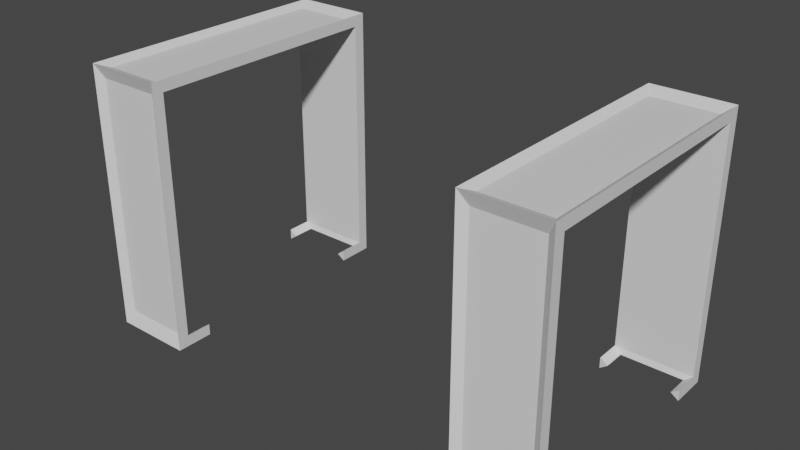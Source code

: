 # Source: shippingcrane.blend  (saved by Blender 3.4.6; exported with 4.5.12 LTS)
import bpy
from mathutils import Matrix  # noqa: F401  (used for matrix-valued properties, if any)

bpy.ops.wm.read_factory_settings(use_empty=True)
scene = bpy.context.scene
scene.name = 'Scene'

# ---- collections
col_collection = bpy.data.collections.new('Collection'); scene.collection.children.link(col_collection)

# ---- materials (node trees are filled in below, after node groups)
mat_material_002 = bpy.data.materials.new('Material.002')
mat_material_002.alpha_threshold = 0.0
mat_material_002.use_transparent_shadow = False
mat_material_002.roughness = 0.5
mat_material_002.line_color = (0.0, 0.0, 0.0, 1.0)

# ---- material node trees
mat_material_002.use_nodes = True; mat_material_002.node_tree.nodes.clear()
_N = mat_material_002.node_tree.nodes; _L = mat_material_002.node_tree.links
n0 = _N.new('ShaderNodeOutputMaterial'); n0.name = 'Material Output'; n0.location = (300, 300)
n1 = _N.new('ShaderNodeBsdfPrincipled'); n1.name = 'Principled BSDF'; n1.location = (10, 300)
n1.distribution = 'GGX'
n1.subsurface_method = 'RANDOM_WALK_SKIN'
n1.inputs[3].default_value = 1.45
n1.inputs[27].default_value = (0.0, 0.0, 0.0, 1.0)
n1.inputs[28].default_value = 1.0
_L.new(n1.outputs[0], n0.inputs[0])
n0.is_active_output = True

# ---- world
world_world = bpy.data.worlds.new('World'); scene.world = world_world
world_world.use_nodes = True; world_world.node_tree.nodes.clear()
_N = world_world.node_tree.nodes; _L = world_world.node_tree.links
n0 = _N.new('ShaderNodeOutputWorld'); n0.name = 'World Output'; n0.location = (300, 300)
n1 = _N.new('ShaderNodeBackground'); n1.name = 'Background'; n1.location = (10, 300)
n1.inputs[0].default_value = (0.05088, 0.05088, 0.05088, 1.0)
_L.new(n1.outputs[0], n0.inputs[0])
n0.is_active_output = True
world_world.color = (0.05088, 0.05088, 0.05088)
world_world.use_sun_shadow = False
world_world.sun_shadow_jitter_overblur = 0.0

# ---- meshes
me_cube_002 = bpy.data.meshes.new('Cube.002')
me_cube_002.from_pydata([(-4.572, -2.331, 1.022), (-4.572, -2.546, 0.8066), (-3.048, -2.331, 1.022), (-3.048, -2.546, 0.8066), (3.048, -2.331, 1.022), (3.048, -2.546, 0.8066), (4.572, -2.331, 1.022), (4.572, -2.546, 0.8066), (-4.572, 2.331, 5.683), (-4.572, 2.546, 5.899), (-3.048, 2.331, 5.683), (-3.048, 2.546, 5.899), (3.048, 2.331, 5.683), (3.048, 2.546, 5.899), (4.572, 2.331, 5.683), (4.572, 2.546, 5.899), (-4.572, -2.331, 5.683), (-4.572, -2.546, 5.899), (-3.048, -2.331, 5.683), (-3.048, -2.546, 5.899), (3.048, -2.331, 5.683), (3.048, -2.546, 5.899), (4.572, -2.331, 5.683), (4.572, -2.546, 5.899), (4.572, 2.331, 1.022), (4.572, 2.546, 0.8066), (3.048, 2.331, 1.022), (3.048, 2.546, 0.8066), (-3.048, 2.331, 1.022), (-3.048, 2.546, 0.8066), (-4.572, 2.331, 1.022), (-4.572, 2.546, 0.8066), (4.42, 2.438, 1.067), (3.2, 2.438, 1.067), (3.2, 2.438, 5.639), (4.42, 2.438, 5.639), (-3.2, 2.438, 1.067), (-4.42, 2.438, 1.067), (-4.42, 2.438, 5.639), (-3.2, 2.438, 5.639), (-4.42, -2.286, 0.9144), (-4.42, 2.286, 0.9144), (-3.2, 2.286, 0.9144), (-3.2, -2.286, 0.9144), (3.2, -2.286, 0.9144), (3.2, 2.286, 0.9144), (4.42, 2.286, 0.9144), (4.42, -2.286, 0.9144), (-4.42, 2.286, 5.791), (-4.42, -2.286, 5.791), (-3.2, -2.286, 5.791), (-3.2, 2.286, 5.791), (3.2, 2.286, 5.791), (3.2, -2.286, 5.791), (4.42, -2.286, 5.791), (4.42, 2.286, 5.791), (4.42, -2.438, 5.639), (3.2, -2.438, 5.639), (3.2, -2.438, 1.067), (4.42, -2.438, 1.067), (-3.2, -2.438, 5.639), (-4.42, -2.438, 5.639), (-4.42, -2.438, 1.067), (-3.2, -2.438, 1.067), (4.572, 1.829, 1.022), (4.572, -1.829, 1.022), (4.572, -1.829, 0.8066), (4.572, 1.829, 0.8066), (4.42, 1.829, 0.9144), (4.42, -1.829, 0.9144), (-3.2, 1.829, 0.9144), (-3.2, -1.829, 0.9144), (-3.048, -1.829, 1.022), (-3.048, 1.829, 1.022), (-3.048, 1.829, 0.8066), (-3.048, -1.829, 0.8066), (3.048, -1.829, 1.022), (3.048, 1.829, 1.022), (3.048, 1.829, 0.8066), (3.048, -1.829, 0.8066), (3.2, -1.829, 0.9144), (3.2, 1.829, 0.9144), (-4.572, -1.829, 1.022), (-4.572, 1.829, 1.022), (-4.572, 1.829, 0.8066), (-4.572, -1.829, 0.8066), (-4.42, -1.829, 0.9144), (-4.42, 1.829, 0.9144)], [], [(8, 9, 31, 30), (64, 67, 25, 24), (24, 25, 15, 14), (28, 29, 11, 10), (12, 13, 27, 26), (33, 32, 25, 27), (33, 34, 12, 26), (34, 33, 27, 13), (35, 34, 13, 15), (35, 32, 24, 14), (32, 35, 15, 25), (82, 85, 1, 0), (76, 79, 5, 4), (37, 36, 29, 31), (37, 38, 8, 30), (38, 37, 31, 9), (39, 38, 9, 11), (39, 36, 28, 10), (36, 39, 11, 29), (73, 74, 29, 28), (87, 41, 30, 83), (86, 40, 1, 85), (41, 42, 28, 30), (42, 41, 31, 29), (71, 43, 2, 72), (70, 42, 29, 74), (43, 40, 0, 2), (40, 43, 3, 1), (16, 17, 9, 8), (20, 21, 13, 12), (81, 45, 26, 77), (80, 44, 5, 79), (45, 46, 24, 26), (46, 45, 27, 25), (69, 47, 6, 65), (68, 46, 25, 67), (47, 44, 4, 6), (44, 47, 7, 5), (10, 11, 19, 18), (48, 49, 16, 8), (49, 48, 9, 17), (50, 49, 17, 19), (50, 51, 10, 18), (51, 50, 19, 11), (18, 10, 8, 16), (48, 51, 11, 9), (18, 19, 3, 2), (22, 23, 7, 6), (52, 53, 20, 12), (53, 52, 13, 21), (12, 14, 24, 26), (54, 53, 21, 23), (54, 55, 14, 22), (55, 54, 23, 15), (20, 22, 14, 12), (52, 55, 15, 13), (4, 5, 21, 20), (57, 56, 23, 21), (57, 58, 4, 20), (58, 57, 21, 5), (20, 4, 6, 22), (59, 58, 5, 7), (59, 56, 22, 6), (56, 59, 7, 23), (14, 15, 23, 22), (28, 30, 8, 10), (61, 60, 19, 17), (61, 62, 0, 16), (62, 61, 17, 1), (18, 16, 0, 2), (63, 62, 1, 3), (63, 60, 18, 2), (60, 63, 3, 19), (0, 1, 17, 16), (47, 69, 66, 7), (46, 68, 64, 24), (6, 7, 66, 65), (43, 71, 75, 3), (42, 70, 73, 28), (2, 3, 75, 72), (45, 81, 78, 27), (78, 81, 77), (44, 80, 76, 4), (66, 69, 65), (26, 27, 78, 77), (79, 76, 80), (41, 87, 84, 31), (85, 82, 86), (40, 86, 82, 0), (75, 71, 72), (30, 31, 84, 83), (84, 87, 83), (67, 64, 68), (74, 73, 70), (35, 32, 33, 34), (59, 56, 57, 58), (55, 52, 53, 54), (36, 37, 38, 48, 51, 39), (51, 48, 49, 50), (63, 60, 61, 62)])
_uv = me_cube_002.uv_layers.new(name='UVMap')
_uv.uv.foreach_set('vector', [0.625, 0.3, 0.625, 0.3, 0.375, 0.3, 0.375, 0.3, 0.3583, 0.55, 0.3583, 0.55, 0.375, 0.45, 0.375, 0.45, 0.375, 0.45, 0.375, 0.45, 0.625, 0.45, 0.625, 0.45, 0.375, 0.35, 0.375, 0.35, 0.625, 0.35, 0.625, 0.35, 0.625, 0.4, 0.625, 0.4, 0.375, 0.4, 0.375, 0.4, 0.375, 0.4, 0.375, 0.45, 0.375, 0.45, 0.375, 0.4, 0.375, 0.4, 0.625, 0.4, 0.625, 0.4, 0.375, 0.4, 0.625, 0.4, 0.375, 0.4, 0.375, 0.4, 0.625, 0.4, 0.625, 0.45, 0.625, 0.4, 0.625, 0.4, 0.625, 0.45, 0.625, 0.45, 0.375, 0.45, 0.375, 0.45, 0.625, 0.45, 0.375, 0.45, 0.625, 0.45, 0.625, 0.45, 0.375, 0.45, 0.2417, 0.6, 0.2417, 0.6, 0.175, 0.75, 0.175, 0.75, 0.3083, 0.6333, 0.3083, 0.6333, 0.275, 0.75, 0.275, 0.75, 0.375, 0.3, 0.375, 0.35, 0.375, 0.35, 0.375, 0.3, 0.375, 0.3, 0.625, 0.3, 0.625, 0.3, 0.375, 0.3, 0.625, 0.3, 0.375, 0.3, 0.375, 0.3, 0.625, 0.3, 0.625, 0.35, 0.625, 0.3, 0.625, 0.3, 0.625, 0.35, 0.625, 0.35, 0.375, 0.35, 0.375, 0.35, 0.625, 0.35, 0.375, 0.35, 0.625, 0.35, 0.625, 0.35, 0.375, 0.35, 0.325, 0.4833, 0.325, 0.4833, 0.375, 0.35, 0.375, 0.35, 0.3083, 0.45, 0.375, 0.3, 0.375, 0.3, 0.3083, 0.45, 0.2417, 0.6, 0.175, 0.75, 0.175, 0.75, 0.2417, 0.6, 0.375, 0.3, 0.375, 0.35, 0.375, 0.35, 0.375, 0.3, 0.375, 0.35, 0.375, 0.3, 0.375, 0.3, 0.375, 0.35, 0.275, 0.6167, 0.225, 0.75, 0.225, 0.75, 0.275, 0.6167, 0.325, 0.4833, 0.375, 0.35, 0.375, 0.35, 0.325, 0.4833, 0.225, 0.75, 0.175, 0.75, 0.175, 0.75, 0.225, 0.75, 0.175, 0.75, 0.225, 0.75, 0.225, 0.75, 0.175, 0.75, 0.625, 0.95, 0.625, 0.95, 0.825, 0.5, 0.825, 0.5, 0.625, 0.85, 0.625, 0.85, 0.725, 0.5, 0.725, 0.5, 0.3417, 0.5167, 0.375, 0.4, 0.375, 0.4, 0.3417, 0.5167, 0.3083, 0.6333, 0.275, 0.75, 0.275, 0.75, 0.3083, 0.6333, 0.375, 0.4, 0.375, 0.45, 0.375, 0.45, 0.375, 0.4, 0.375, 0.45, 0.375, 0.4, 0.375, 0.4, 0.375, 0.45, 0.3417, 0.65, 0.325, 0.75, 0.325, 0.75, 0.3417, 0.65, 0.3583, 0.55, 0.375, 0.45, 0.375, 0.45, 0.3583, 0.55, 0.325, 0.75, 0.275, 0.75, 0.275, 0.75, 0.325, 0.75, 0.275, 0.75, 0.325, 0.75, 0.325, 0.75, 0.275, 0.75, 0.775, 0.5, 0.775, 0.5, 0.625, 0.9, 0.625, 0.9, 0.825, 0.5, 0.625, 0.95, 0.625, 0.95, 0.825, 0.5, 0.625, 0.95, 0.825, 0.5, 0.825, 0.5, 0.625, 0.95, 0.625, 0.9, 0.625, 0.95, 0.625, 0.95, 0.625, 0.9, 0.625, 0.9, 0.775, 0.5, 0.775, 0.5, 0.625, 0.9, 0.775, 0.5, 0.625, 0.9, 0.625, 0.9, 0.775, 0.5, 0.0, 0.0, 0.0, 0.0, 0.0, 0.0, 0.0, 0.0, 0.825, 0.5, 0.775, 0.5, 0.775, 0.5, 0.825, 0.5, 0.625, 0.9, 0.625, 0.9, 0.375, 0.9, 0.375, 0.9, 0.625, 0.8, 0.625, 0.8, 0.375, 0.8, 0.375, 0.8, 0.725, 0.5, 0.625, 0.85, 0.625, 0.85, 0.725, 0.5, 0.625, 0.85, 0.725, 0.5, 0.725, 0.5, 0.625, 0.85, 0.0, 0.0, 0.0, 0.0, 0.0, 0.0, 0.0, 0.0, 0.625, 0.8, 0.625, 0.85, 0.625, 0.85, 0.625, 0.8, 0.625, 0.8, 0.675, 0.5, 0.675, 0.5, 0.625, 0.8, 0.675, 0.5, 0.625, 0.8, 0.625, 0.8, 0.675, 0.5, 0.0, 0.0, 0.0, 0.0, 0.0, 0.0, 0.0, 0.0, 0.725, 0.5, 0.675, 0.5, 0.675, 0.5, 0.725, 0.5, 0.375, 0.85, 0.375, 0.85, 0.625, 0.85, 0.625, 0.85, 0.625, 0.85, 0.625, 0.8, 0.625, 0.8, 0.625, 0.85, 0.625, 0.85, 0.375, 0.85, 0.375, 0.85, 0.625, 0.85, 0.375, 0.85, 0.625, 0.85, 0.625, 0.85, 0.375, 0.85, 0.0, 0.0, 0.0, 0.0, 0.0, 0.0, 0.0, 0.0, 0.375, 0.8, 0.375, 0.85, 0.375, 0.85, 0.375, 0.8, 0.375, 0.8, 0.625, 0.8, 0.625, 0.8, 0.375, 0.8, 0.625, 0.8, 0.375, 0.8, 0.375, 0.8, 0.625, 0.8, 0.675, 0.5, 0.675, 0.5, 0.625, 0.8, 0.625, 0.8, 0.0, 0.0, 0.0, 0.0, 0.0, 0.0, 0.0, 0.0, 0.625, 0.95, 0.625, 0.9, 0.625, 0.9, 0.625, 0.95, 0.625, 0.95, 0.375, 0.95, 0.375, 0.95, 0.625, 0.95, 0.375, 0.95, 0.625, 0.95, 0.625, 0.95, 0.375, 0.95, 0.0, 0.0, 0.0, 0.0, 0.0, 0.0, 0.0, 0.0, 0.375, 0.9, 0.375, 0.95, 0.375, 0.95, 0.375, 0.9, 0.375, 0.9, 0.625, 0.9, 0.625, 0.9, 0.375, 0.9, 0.625, 0.9, 0.375, 0.9, 0.375, 0.9, 0.625, 0.9, 0.375, 0.95, 0.375, 0.95, 0.625, 0.95, 0.625, 0.95, 0.325, 0.75, 0.3417, 0.65, 0.3417, 0.65, 0.325, 0.75, 0.375, 0.45, 0.3583, 0.55, 0.3583, 0.55, 0.375, 0.45, 0.325, 0.75, 0.325, 0.75, 0.3417, 0.65, 0.3417, 0.65, 0.225, 0.75, 0.275, 0.6167, 0.275, 0.6167, 0.225, 0.75, 0.375, 0.35, 0.325, 0.4833, 0.325, 0.4833, 0.375, 0.35, 0.225, 0.75, 0.225, 0.75, 0.275, 0.6167, 0.275, 0.6167, 0.375, 0.4, 0.3417, 0.5167, 0.3417, 0.5167, 0.375, 0.4, 0.3417, 0.5167, 0.3417, 0.5167, 0.3417, 0.5167, 0.275, 0.75, 0.3083, 0.6333, 0.3083, 0.6333, 0.275, 0.75, 0.3417, 0.65, 0.3417, 0.65, 0.3417, 0.65, 0.375, 0.4, 0.375, 0.4, 0.3417, 0.5167, 0.3417, 0.5167, 0.3083, 0.6333, 0.3083, 0.6333, 0.3083, 0.6333, 0.375, 0.3, 0.3083, 0.45, 0.3083, 0.45, 0.375, 0.3, 0.2417, 0.6, 0.2417, 0.6, 0.2417, 0.6, 0.175, 0.75, 0.2417, 0.6, 0.2417, 0.6, 0.175, 0.75, 0.275, 0.6167, 0.275, 0.6167, 0.275, 0.6167, 0.375, 0.3, 0.375, 0.3, 0.3083, 0.45, 0.3083, 0.45, 0.3083, 0.45, 0.3083, 0.45, 0.3083, 0.45, 0.3583, 0.55, 0.3583, 0.55, 0.3583, 0.55, 0.325, 0.4833, 0.325, 0.4833, 0.325, 0.4833, 0.0, 0.0, 0.0, 0.0, 0.0, 0.0, 0.0, 0.0, 0.0, 0.0, 0.0, 0.0, 0.0, 0.0, 0.0, 0.0, 0.0, 0.0, 0.0, 0.0, 0.0, 0.0, 0.0, 0.0, 0.375, 0.35, 0.375, 0.3, 0.625, 0.3, 0.825, 0.5, 0.775, 0.5, 0.625, 0.35, 0.0, 0.0, 0.0, 0.0, 0.0, 0.0, 0.0, 0.0, 0.0, 0.0, 0.0, 0.0, 0.0, 0.0, 0.0, 0.0])
me_cube_002.materials.append(mat_material_002)
me_cube_002.use_mirror_vertex_groups = False
me_cube_002.update()

# ---- objects
ob_claw = bpy.data.objects.new('claw', me_cube_002)

# ---- transforms, parenting, visibility, modifiers, constraints
ob_claw.location = (0.0, 0.0, 0.0)
ob_claw.lock_rotations_4d = False
ob_claw.empty_display_type = 'ARROWS'
ob_claw.lineart.crease_threshold = 0.0

# ---- collection membership
col_collection.objects.link(ob_claw)

# ---- scene / render settings (as saved in the file)
scene.frame_start = 1; scene.frame_end = 250; scene.frame_set(1)
scene.render.engine = 'BLENDER_EEVEE_NEXT'
scene.cycles.sampling_pattern = 'TABULATED_SOBOL'
scene.cycles.use_light_tree = False
scene.view_settings.view_transform = 'Filmic'
bpy.context.view_layer.update()

# ---- added for rendering (the .blend has no active camera and no usable light): camera, sun
cam_auto = bpy.data.cameras.new('AutoCamera')
cam_auto.lens = 50.0
cam_auto.sensor_width = 36.0
cam_auto.clip_end = 1000.0
ob_auto_camera = bpy.data.objects.new('AutoCamera', cam_auto)
scene.collection.objects.link(ob_auto_camera)
ob_auto_camera.location = (10.7691, -12.9229, 11.9681)
ob_auto_camera.rotation_euler = (1.09748, -7.21219e-08, 0.694738)
scene.camera = ob_auto_camera
light_auto_sun = bpy.data.lights.new('AutoSun', 'SUN')
light_auto_sun.energy = 3.0
light_auto_sun.angle = 0.0523599
ob_auto_sun = bpy.data.objects.new('AutoSun', light_auto_sun)
scene.collection.objects.link(ob_auto_sun)
ob_auto_sun.rotation_euler = (0.872665, 0.174533, 0.523599)
bpy.context.view_layer.update()
